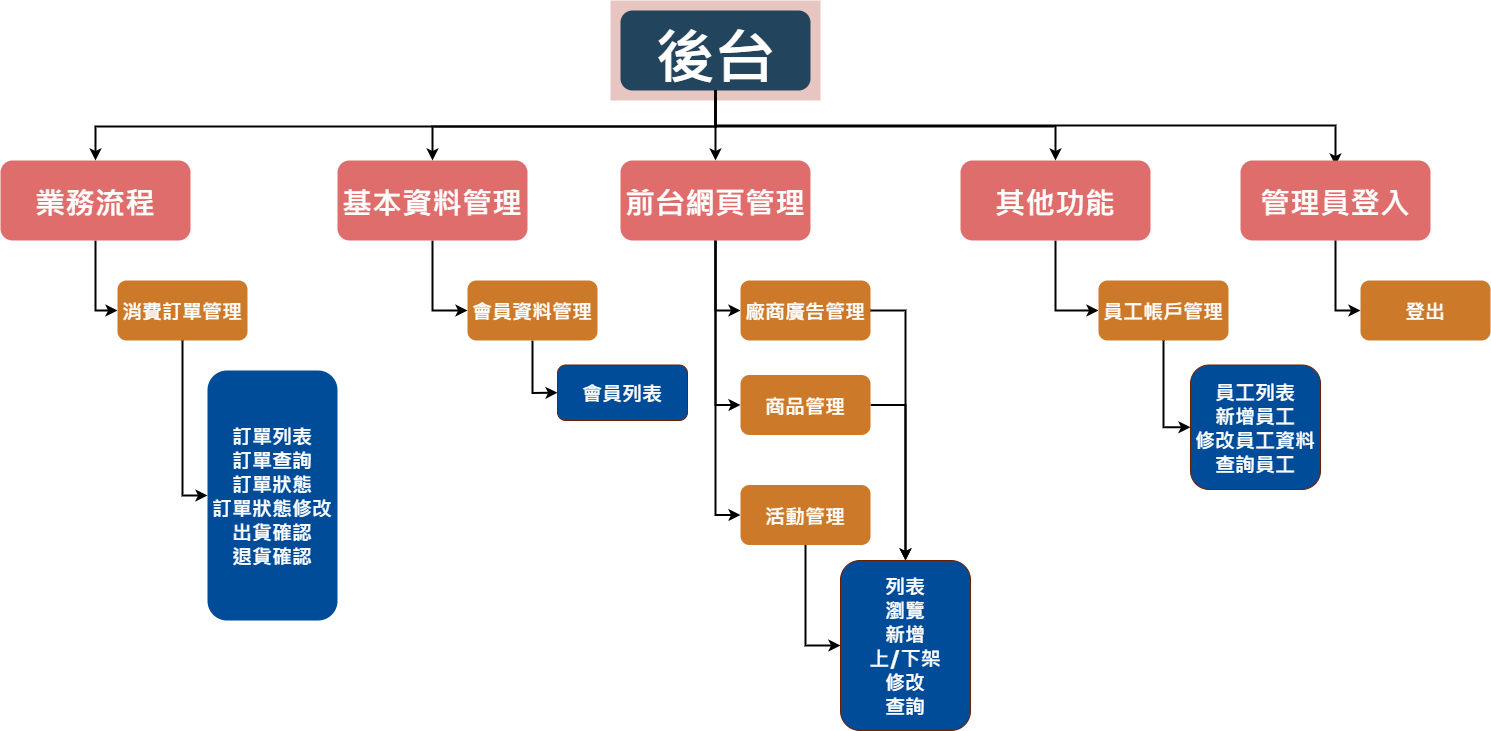

The diagram above was exported from draw.io. Its source (the exported page's mxGraphModel, read from the mxfile embedded in the PNG):
<mxGraphModel dx="1564" dy="872" grid="1" gridSize="10" guides="1" tooltips="1" connect="1" arrows="1" fold="1" page="1" pageScale="1.5" pageWidth="1169" pageHeight="827" background="none" math="0" shadow="0">
  <root>
    <mxCell id="0" />
    <mxCell id="1" parent="0" />
    <mxCell id="123" value="" style="fillColor=#AE4132;strokeColor=none;opacity=30;fontSize=20;" parent="1" vertex="1">
      <mxGeometry x="610" y="20.00000000000003" width="210" height="99.99999999999994" as="geometry" />
    </mxCell>
    <mxCell id="e_k2Pyc0xMNFWFeB2Z6e-144" style="edgeStyle=orthogonalEdgeStyle;rounded=0;orthogonalLoop=1;jettySize=auto;html=1;entryX=0.5;entryY=0;entryDx=0;entryDy=0;strokeWidth=2;fontSize=20;" parent="1" source="2" target="10" edge="1">
      <mxGeometry relative="1" as="geometry" />
    </mxCell>
    <mxCell id="QUcxOzNhIKPKlt_zSy_T-142" style="edgeStyle=orthogonalEdgeStyle;rounded=0;orthogonalLoop=1;jettySize=auto;html=1;entryX=0.5;entryY=0;entryDx=0;entryDy=0;strokeWidth=2;" parent="1" edge="1">
      <mxGeometry relative="1" as="geometry">
        <mxPoint x="715" y="115" as="sourcePoint" />
        <mxPoint x="1335" y="185" as="targetPoint" />
        <Array as="points">
          <mxPoint x="715" y="145" />
          <mxPoint x="1335" y="145" />
        </Array>
      </mxGeometry>
    </mxCell>
    <mxCell id="2" value="後台" style="rounded=1;gradientColor=none;strokeColor=none;fontStyle=1;fontFamily=Tahoma;fontSize=60;fillColor=#23445D;fontColor=#FFFFFF;" parent="1" vertex="1">
      <mxGeometry x="620" y="30" width="190" height="80" as="geometry" />
    </mxCell>
    <mxCell id="e_k2Pyc0xMNFWFeB2Z6e-157" style="edgeStyle=orthogonalEdgeStyle;rounded=0;orthogonalLoop=1;jettySize=auto;html=1;entryX=0;entryY=0.5;entryDx=0;entryDy=0;strokeWidth=2;fontSize=20;" parent="1" source="4" target="e_k2Pyc0xMNFWFeB2Z6e-152" edge="1">
      <mxGeometry relative="1" as="geometry" />
    </mxCell>
    <mxCell id="4" value="其他功能" style="rounded=1;gradientColor=none;strokeColor=none;fontColor=#FFFFFF;fontStyle=1;fontFamily=Tahoma;fontSize=30;fillColor=#df6d6b;" parent="1" vertex="1">
      <mxGeometry x="959.9999999999998" y="180" width="190" height="80" as="geometry" />
    </mxCell>
    <mxCell id="9" value="" style="edgeStyle=elbowEdgeStyle;elbow=vertical;strokeWidth=2;rounded=0;fontSize=20;" parent="1" source="2" target="4" edge="1">
      <mxGeometry x="67" y="60" width="100" height="100" as="geometry">
        <mxPoint x="67" y="160" as="sourcePoint" />
        <mxPoint x="167" y="60" as="targetPoint" />
      </mxGeometry>
    </mxCell>
    <mxCell id="ku5_oX9qHtM-F7_HjU3U-125" style="edgeStyle=orthogonalEdgeStyle;rounded=0;orthogonalLoop=1;jettySize=auto;html=1;entryX=0;entryY=0.5;entryDx=0;entryDy=0;strokeWidth=2;" parent="1" source="10" target="e_k2Pyc0xMNFWFeB2Z6e-148" edge="1">
      <mxGeometry relative="1" as="geometry" />
    </mxCell>
    <mxCell id="ku5_oX9qHtM-F7_HjU3U-129" style="edgeStyle=orthogonalEdgeStyle;rounded=0;orthogonalLoop=1;jettySize=auto;html=1;entryX=0;entryY=0.5;entryDx=0;entryDy=0;strokeWidth=2;" parent="1" source="10" target="ku5_oX9qHtM-F7_HjU3U-126" edge="1">
      <mxGeometry relative="1" as="geometry" />
    </mxCell>
    <mxCell id="ku5_oX9qHtM-F7_HjU3U-131" style="edgeStyle=orthogonalEdgeStyle;rounded=0;orthogonalLoop=1;jettySize=auto;html=1;entryX=0;entryY=0.5;entryDx=0;entryDy=0;strokeWidth=2;" parent="1" source="10" target="ku5_oX9qHtM-F7_HjU3U-128" edge="1">
      <mxGeometry relative="1" as="geometry" />
    </mxCell>
    <mxCell id="10" value="前台網頁管理" style="rounded=1;gradientColor=none;strokeColor=none;fontColor=#FFFFFF;fontStyle=1;fontFamily=Tahoma;fontSize=30;fillColor=#df6d6b;" parent="1" vertex="1">
      <mxGeometry x="620" y="180" width="190" height="80" as="geometry" />
    </mxCell>
    <mxCell id="e_k2Pyc0xMNFWFeB2Z6e-142" style="edgeStyle=orthogonalEdgeStyle;rounded=0;orthogonalLoop=1;jettySize=auto;html=1;entryX=0;entryY=0.5;entryDx=0;entryDy=0;strokeWidth=2;fontSize=20;" parent="1" source="12" target="e_k2Pyc0xMNFWFeB2Z6e-140" edge="1">
      <mxGeometry relative="1" as="geometry" />
    </mxCell>
    <mxCell id="12" value="基本資料管理" style="rounded=1;gradientColor=none;strokeColor=none;fontColor=#FFFFFF;fontStyle=1;fontFamily=Tahoma;fontSize=30;fillColor=#df6d6b;" parent="1" vertex="1">
      <mxGeometry x="336.9999999999999" y="180" width="190" height="80" as="geometry" />
    </mxCell>
    <mxCell id="e_k2Pyc0xMNFWFeB2Z6e-125" style="edgeStyle=orthogonalEdgeStyle;rounded=0;orthogonalLoop=1;jettySize=auto;html=1;entryX=0;entryY=0.5;entryDx=0;entryDy=0;strokeWidth=2;fontSize=20;" parent="1" source="13" target="58OTE-3w2rA361IBg4FS-140" edge="1">
      <mxGeometry relative="1" as="geometry" />
    </mxCell>
    <mxCell id="13" value="業務流程" style="rounded=1;gradientColor=none;strokeColor=none;fontColor=#FFFFFF;fontStyle=1;fontFamily=Tahoma;fontSize=30;fillColor=#df6d6b;" parent="1" vertex="1">
      <mxGeometry y="180" width="190" height="80" as="geometry" />
    </mxCell>
    <mxCell id="59" value="" style="edgeStyle=elbowEdgeStyle;elbow=vertical;strokeWidth=2;rounded=0;fontSize=20;" parent="1" source="2" target="12" edge="1">
      <mxGeometry x="77" y="70" width="100" height="100" as="geometry">
        <mxPoint x="591.9999999999999" y="120" as="sourcePoint" />
        <mxPoint x="1196.9999999999998" y="190" as="targetPoint" />
      </mxGeometry>
    </mxCell>
    <mxCell id="61" value="" style="edgeStyle=elbowEdgeStyle;elbow=vertical;strokeWidth=2;rounded=0;fontSize=20;" parent="1" source="2" target="13" edge="1">
      <mxGeometry x="-293" y="-20" width="100" height="100" as="geometry">
        <mxPoint x="-293" y="80" as="sourcePoint" />
        <mxPoint x="-193" y="-20" as="targetPoint" />
      </mxGeometry>
    </mxCell>
    <mxCell id="e_k2Pyc0xMNFWFeB2Z6e-172" style="edgeStyle=orthogonalEdgeStyle;rounded=0;orthogonalLoop=1;jettySize=auto;html=1;entryX=0;entryY=0.5;entryDx=0;entryDy=0;strokeWidth=2;fontSize=20;" parent="1" source="58OTE-3w2rA361IBg4FS-140" target="e_k2Pyc0xMNFWFeB2Z6e-133" edge="1">
      <mxGeometry relative="1" as="geometry" />
    </mxCell>
    <mxCell id="58OTE-3w2rA361IBg4FS-140" value="消費訂單管理" style="rounded=1;gradientColor=none;strokeColor=none;fontColor=#FFFFFF;fontStyle=1;fontFamily=Tahoma;fontSize=20;fillColor=#CC7A29;" parent="1" vertex="1">
      <mxGeometry x="117" y="300" width="130" height="60" as="geometry" />
    </mxCell>
    <mxCell id="e_k2Pyc0xMNFWFeB2Z6e-133" value="訂單列表&#10;訂單查詢&#10;訂單狀態&#10;訂單狀態修改&#10;出貨確認&#10;退貨確認" style="rounded=1;gradientColor=none;strokeColor=none;fontColor=#FFFFFF;fontStyle=1;fontFamily=Tahoma;fontSize=20;fillColor=#004C99;" parent="1" vertex="1">
      <mxGeometry x="207" y="390" width="130" height="250" as="geometry" />
    </mxCell>
    <mxCell id="QUcxOzNhIKPKlt_zSy_T-138" style="edgeStyle=orthogonalEdgeStyle;rounded=0;orthogonalLoop=1;jettySize=auto;html=1;entryX=0;entryY=0.5;entryDx=0;entryDy=0;strokeWidth=2;" parent="1" source="e_k2Pyc0xMNFWFeB2Z6e-140" target="QUcxOzNhIKPKlt_zSy_T-137" edge="1">
      <mxGeometry relative="1" as="geometry" />
    </mxCell>
    <mxCell id="e_k2Pyc0xMNFWFeB2Z6e-140" value="會員資料管理" style="rounded=1;gradientColor=none;strokeColor=none;fontColor=#FFFFFF;fontStyle=1;fontFamily=Tahoma;fontSize=20;fillColor=#CC7A29;" parent="1" vertex="1">
      <mxGeometry x="467" y="300" width="130" height="60" as="geometry" />
    </mxCell>
    <mxCell id="ku5_oX9qHtM-F7_HjU3U-136" style="edgeStyle=orthogonalEdgeStyle;rounded=0;orthogonalLoop=1;jettySize=auto;html=1;entryX=0.5;entryY=0;entryDx=0;entryDy=0;strokeWidth=2;" parent="1" source="e_k2Pyc0xMNFWFeB2Z6e-148" target="Udf_AKfkVVuLh5AOOdTQ-134" edge="1">
      <mxGeometry relative="1" as="geometry">
        <Array as="points">
          <mxPoint x="905" y="330.5" />
        </Array>
      </mxGeometry>
    </mxCell>
    <mxCell id="e_k2Pyc0xMNFWFeB2Z6e-148" value="廠商廣告管理" style="rounded=1;gradientColor=none;strokeColor=none;fontColor=#FFFFFF;fontStyle=1;fontFamily=Tahoma;fontSize=20;fillColor=#CC7A29;" parent="1" vertex="1">
      <mxGeometry x="740" y="300" width="130" height="60" as="geometry" />
    </mxCell>
    <mxCell id="Udf_AKfkVVuLh5AOOdTQ-145" style="edgeStyle=orthogonalEdgeStyle;rounded=0;orthogonalLoop=1;jettySize=auto;html=1;entryX=0;entryY=0.5;entryDx=0;entryDy=0;strokeWidth=2;" parent="1" source="e_k2Pyc0xMNFWFeB2Z6e-152" target="Udf_AKfkVVuLh5AOOdTQ-144" edge="1">
      <mxGeometry relative="1" as="geometry" />
    </mxCell>
    <mxCell id="e_k2Pyc0xMNFWFeB2Z6e-152" value="員工帳戶管理" style="rounded=1;gradientColor=none;strokeColor=none;fontColor=#FFFFFF;fontStyle=1;fontFamily=Tahoma;fontSize=20;fillColor=#CC7A29;" parent="1" vertex="1">
      <mxGeometry x="1098" y="300" width="130" height="60" as="geometry" />
    </mxCell>
    <mxCell id="BVyRIP7gUOpPwdkG9Mok-128" style="edgeStyle=orthogonalEdgeStyle;rounded=0;orthogonalLoop=1;jettySize=auto;html=1;entryX=0;entryY=0.5;entryDx=0;entryDy=0;strokeWidth=2;fontSize=20;" parent="1" edge="1">
      <mxGeometry relative="1" as="geometry">
        <mxPoint x="220" y="1142.25" as="targetPoint" />
      </mxGeometry>
    </mxCell>
    <mxCell id="QUcxOzNhIKPKlt_zSy_T-136" style="edgeStyle=orthogonalEdgeStyle;rounded=0;orthogonalLoop=1;jettySize=auto;html=1;entryX=0;entryY=0.5;entryDx=0;entryDy=0;strokeWidth=2;" parent="1" source="QUcxOzNhIKPKlt_zSy_T-126" target="QUcxOzNhIKPKlt_zSy_T-130" edge="1">
      <mxGeometry relative="1" as="geometry" />
    </mxCell>
    <mxCell id="QUcxOzNhIKPKlt_zSy_T-126" value="管理員登入" style="rounded=1;gradientColor=none;strokeColor=none;fontColor=#FFFFFF;fontStyle=1;fontFamily=Tahoma;fontSize=30;fillColor=#DF6D6B;" parent="1" vertex="1">
      <mxGeometry x="1239.9999999999998" y="180" width="190" height="80" as="geometry" />
    </mxCell>
    <mxCell id="QUcxOzNhIKPKlt_zSy_T-130" value="登出" style="rounded=1;gradientColor=none;strokeColor=none;fontColor=#FFFFFF;fontStyle=1;fontFamily=Tahoma;fontSize=20;fillColor=#CC7A29;" parent="1" vertex="1">
      <mxGeometry x="1360" y="300" width="130" height="60" as="geometry" />
    </mxCell>
    <mxCell id="QUcxOzNhIKPKlt_zSy_T-137" value="會員列表" style="rounded=1;strokeColor=#6D1F00;fontStyle=1;fontFamily=Tahoma;fontSize=20;fontColor=#ffffff;whiteSpace=wrap;fillColor=#004C99;" parent="1" vertex="1">
      <mxGeometry x="557" y="384.5" width="130" height="55.5" as="geometry" />
    </mxCell>
    <mxCell id="Udf_AKfkVVuLh5AOOdTQ-134" value="列表&#10;瀏覽&#10;新增&#10;上/下架&#10;修改&#10;查詢" style="rounded=1;strokeColor=#6D1F00;fontStyle=1;fontFamily=Tahoma;fontSize=20;fontColor=#ffffff;whiteSpace=wrap;fillColor=#004C99;" parent="1" vertex="1">
      <mxGeometry x="840" y="580" width="130" height="170" as="geometry" />
    </mxCell>
    <mxCell id="Udf_AKfkVVuLh5AOOdTQ-144" value="員工列表&#10;新增員工&#10;修改員工資料&#10;查詢員工" style="rounded=1;strokeColor=#6D1F00;fontStyle=1;fontFamily=Tahoma;fontSize=20;fontColor=#ffffff;whiteSpace=wrap;fillColor=#004C99;" parent="1" vertex="1">
      <mxGeometry x="1190" y="384.5" width="130" height="124.5" as="geometry" />
    </mxCell>
    <mxCell id="ku5_oX9qHtM-F7_HjU3U-137" style="edgeStyle=orthogonalEdgeStyle;rounded=0;orthogonalLoop=1;jettySize=auto;html=1;entryX=0.5;entryY=0;entryDx=0;entryDy=0;strokeWidth=2;" parent="1" source="ku5_oX9qHtM-F7_HjU3U-126" target="Udf_AKfkVVuLh5AOOdTQ-134" edge="1">
      <mxGeometry relative="1" as="geometry">
        <Array as="points">
          <mxPoint x="905" y="424.5" />
        </Array>
      </mxGeometry>
    </mxCell>
    <mxCell id="ku5_oX9qHtM-F7_HjU3U-126" value="商品管理" style="rounded=1;gradientColor=none;strokeColor=none;fontColor=#FFFFFF;fontStyle=1;fontFamily=Tahoma;fontSize=20;fillColor=#CC7A29;" parent="1" vertex="1">
      <mxGeometry x="740" y="394.5" width="130" height="60" as="geometry" />
    </mxCell>
    <mxCell id="ku5_oX9qHtM-F7_HjU3U-134" style="edgeStyle=orthogonalEdgeStyle;rounded=0;orthogonalLoop=1;jettySize=auto;html=1;entryX=0;entryY=0.5;entryDx=0;entryDy=0;strokeWidth=2;" parent="1" source="ku5_oX9qHtM-F7_HjU3U-128" target="Udf_AKfkVVuLh5AOOdTQ-134" edge="1">
      <mxGeometry relative="1" as="geometry" />
    </mxCell>
    <mxCell id="ku5_oX9qHtM-F7_HjU3U-128" value="活動管理" style="rounded=1;gradientColor=none;strokeColor=none;fontColor=#FFFFFF;fontStyle=1;fontFamily=Tahoma;fontSize=20;fillColor=#CC7A29;" parent="1" vertex="1">
      <mxGeometry x="740" y="504.5" width="130" height="60" as="geometry" />
    </mxCell>
  </root>
</mxGraphModel>